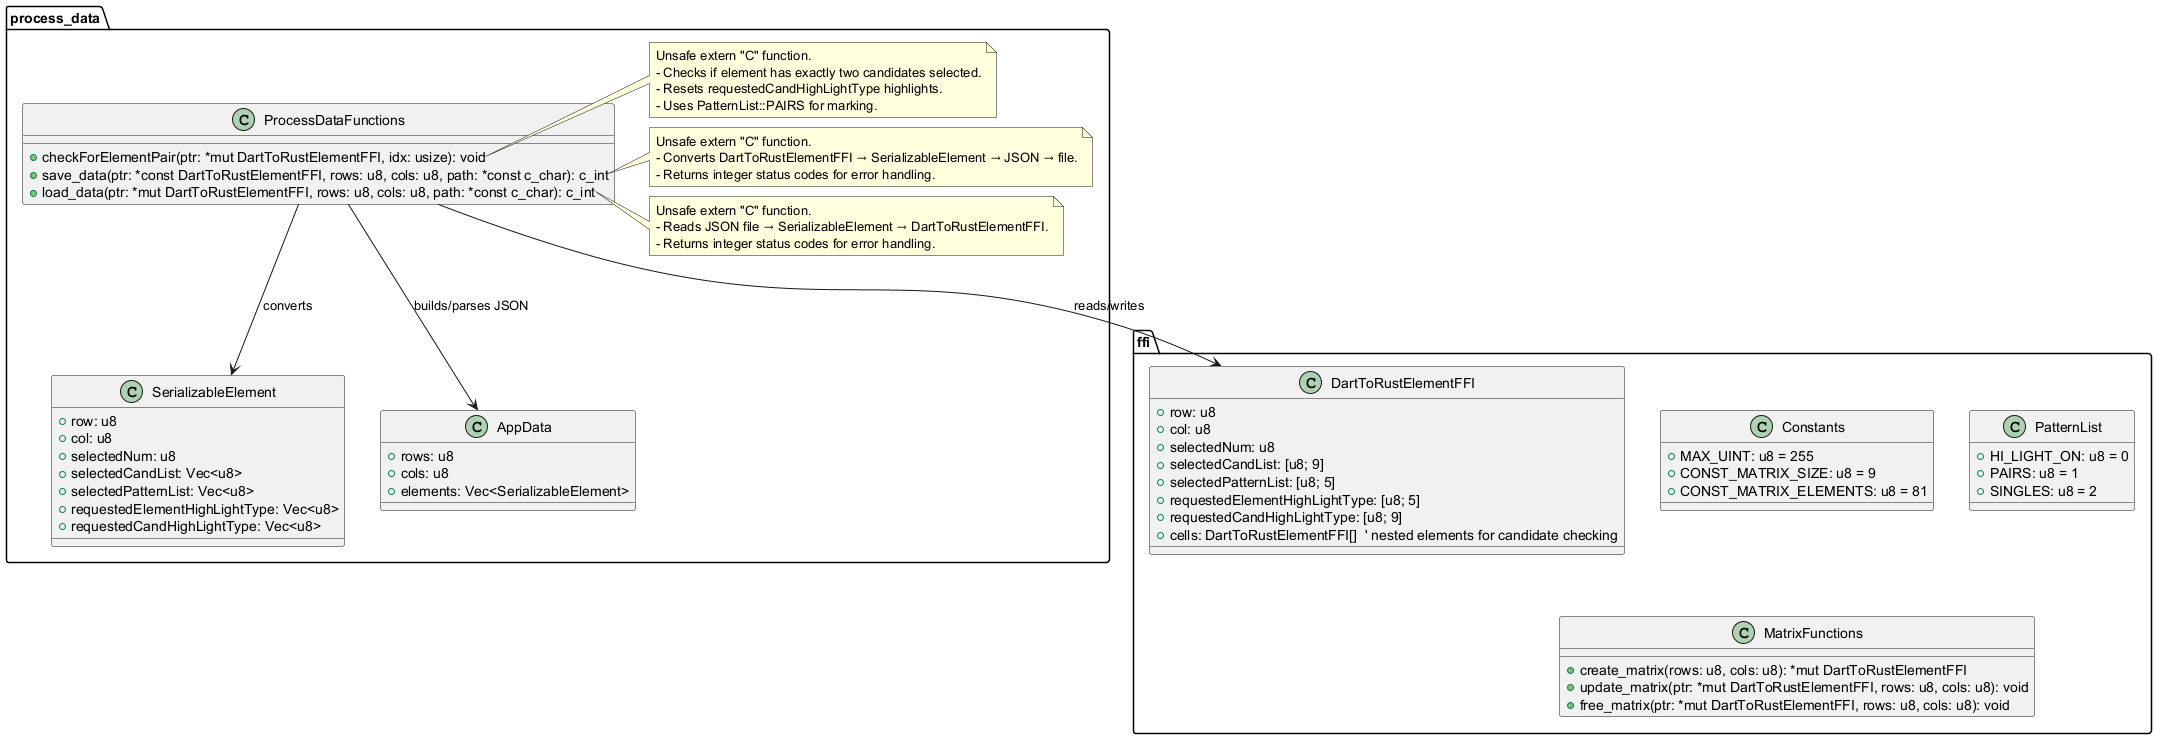

The diagram above was rendered by PlantUML. Its source (embedded in the PNG):
@startuml

package ffi {

  ' FFI struct representing a matrix element
  class DartToRustElementFFI {
    +row: u8
    +col: u8
    +selectedNum: u8
    +selectedCandList: [u8; 9]
    +selectedPatternList: [u8; 5]
    +requestedElementHighLightType: [u8; 5]
    +requestedCandHighLightType: [u8; 9]
    +cells: DartToRustElementFFI[]  ' nested elements for candidate checking
  }

  class Constants {
    +MAX_UINT: u8 = 255
    +CONST_MATRIX_SIZE: u8 = 9
    +CONST_MATRIX_ELEMENTS: u8 = 81
  }

  class PatternList {
    +HI_LIGHT_ON: u8 = 0
    +PAIRS: u8 = 1
    +SINGLES: u8 = 2
  }

  class MatrixFunctions {
    +create_matrix(rows: u8, cols: u8): *mut DartToRustElementFFI
    +update_matrix(ptr: *mut DartToRustElementFFI, rows: u8, cols: u8): void
    +free_matrix(ptr: *mut DartToRustElementFFI, rows: u8, cols: u8): void
  }

}

package process_data {

  class ProcessDataFunctions {
    +checkForElementPair(ptr: *mut DartToRustElementFFI, idx: usize): void
    +save_data(ptr: *const DartToRustElementFFI, rows: u8, cols: u8, path: *const c_char): c_int
    +load_data(ptr: *mut DartToRustElementFFI, rows: u8, cols: u8, path: *const c_char): c_int
  }

  note right of ProcessDataFunctions::checkForElementPair
    Unsafe extern "C" function.
    - Checks if element has exactly two candidates selected.
    - Resets requestedCandHighLightType highlights.
    - Uses PatternList::PAIRS for marking.
  end note

  note right of ProcessDataFunctions::save_data
    Unsafe extern "C" function.
    - Converts DartToRustElementFFI → SerializableElement → JSON → file.
    - Returns integer status codes for error handling.
  end note

  note right of ProcessDataFunctions::load_data
    Unsafe extern "C" function.
    - Reads JSON file → SerializableElement → DartToRustElementFFI.
    - Returns integer status codes for error handling.
  end note

  ' JSON-friendly Rust structs
  class SerializableElement {
    +row: u8
    +col: u8
    +selectedNum: u8
    +selectedCandList: Vec<u8>
    +selectedPatternList: Vec<u8>
    +requestedElementHighLightType: Vec<u8>
    +requestedCandHighLightType: Vec<u8>
  }

  class AppData {
    +rows: u8
    +cols: u8
    +elements: Vec<SerializableElement>
  }

  ' Relationships
  ProcessDataFunctions --> DartToRustElementFFI : reads/writes
  ProcessDataFunctions --> SerializableElement : converts
  ProcessDataFunctions --> AppData : builds/parses JSON
}

@enduml